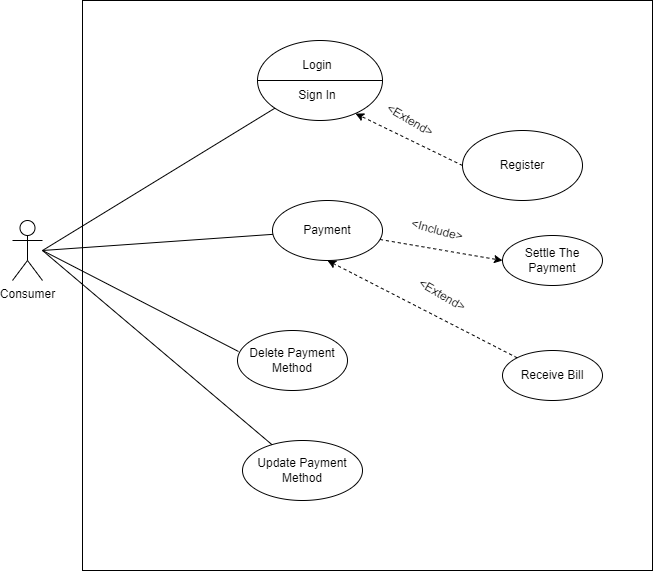

The diagram above was exported from draw.io. Its source (the exported page's mxGraphModel, read from the mxfile embedded in the PNG):
<mxGraphModel dx="868" dy="1517" grid="1" gridSize="10" guides="1" tooltips="1" connect="1" arrows="1" fold="1" page="1" pageScale="1" pageWidth="850" pageHeight="1100" math="0" shadow="0">
  <root>
    <mxCell id="0" />
    <mxCell id="1" parent="0" />
    <mxCell id="sl0135MJQiIqpvfhpO89-1" value="Consumer" style="shape=umlActor;verticalLabelPosition=bottom;verticalAlign=top;html=1;outlineConnect=0;" parent="1" vertex="1">
      <mxGeometry x="120" y="180" width="30" height="60" as="geometry" />
    </mxCell>
    <mxCell id="sl0135MJQiIqpvfhpO89-4" value="" style="whiteSpace=wrap;html=1;aspect=fixed;" parent="1" vertex="1">
      <mxGeometry x="190" y="-40" width="570" height="570" as="geometry" />
    </mxCell>
    <mxCell id="sl0135MJQiIqpvfhpO89-6" value="" style="ellipse;whiteSpace=wrap;html=1;" parent="1" vertex="1">
      <mxGeometry x="365" width="125" height="80" as="geometry" />
    </mxCell>
    <mxCell id="sl0135MJQiIqpvfhpO89-7" value="" style="endArrow=none;html=1;rounded=0;entryX=1;entryY=0.5;entryDx=0;entryDy=0;exitX=0;exitY=0.5;exitDx=0;exitDy=0;" parent="1" source="sl0135MJQiIqpvfhpO89-6" target="sl0135MJQiIqpvfhpO89-6" edge="1">
      <mxGeometry width="50" height="50" relative="1" as="geometry">
        <mxPoint x="410" y="80" as="sourcePoint" />
        <mxPoint x="460" y="30" as="targetPoint" />
      </mxGeometry>
    </mxCell>
    <mxCell id="sl0135MJQiIqpvfhpO89-8" value="Login" style="text;html=1;strokeColor=none;fillColor=none;align=center;verticalAlign=middle;whiteSpace=wrap;rounded=0;" parent="1" vertex="1">
      <mxGeometry x="395" y="10" width="60" height="30" as="geometry" />
    </mxCell>
    <mxCell id="sl0135MJQiIqpvfhpO89-9" value="Sign In" style="text;html=1;strokeColor=none;fillColor=none;align=center;verticalAlign=middle;whiteSpace=wrap;rounded=0;" parent="1" vertex="1">
      <mxGeometry x="395" y="40" width="60" height="30" as="geometry" />
    </mxCell>
    <mxCell id="sl0135MJQiIqpvfhpO89-10" value="Register" style="ellipse;whiteSpace=wrap;html=1;" parent="1" vertex="1">
      <mxGeometry x="570" y="90" width="120" height="70" as="geometry" />
    </mxCell>
    <mxCell id="sl0135MJQiIqpvfhpO89-13" value="" style="endArrow=classic;html=1;rounded=0;entryX=0.784;entryY=0.913;entryDx=0;entryDy=0;entryPerimeter=0;exitX=0;exitY=0.5;exitDx=0;exitDy=0;dashed=1;" parent="1" source="sl0135MJQiIqpvfhpO89-10" target="sl0135MJQiIqpvfhpO89-6" edge="1">
      <mxGeometry width="50" height="50" relative="1" as="geometry">
        <mxPoint x="530" y="180" as="sourcePoint" />
        <mxPoint x="580" y="130" as="targetPoint" />
      </mxGeometry>
    </mxCell>
    <mxCell id="sl0135MJQiIqpvfhpO89-14" value="&amp;lt;Extend&amp;gt;" style="text;html=1;strokeColor=none;fillColor=none;align=center;verticalAlign=middle;whiteSpace=wrap;rounded=0;rotation=30;" parent="1" vertex="1">
      <mxGeometry x="492.58" y="70" width="50" height="20" as="geometry" />
    </mxCell>
    <mxCell id="sl0135MJQiIqpvfhpO89-16" value="Payment" style="ellipse;whiteSpace=wrap;html=1;" parent="1" vertex="1">
      <mxGeometry x="380" y="160" width="110" height="60" as="geometry" />
    </mxCell>
    <mxCell id="sl0135MJQiIqpvfhpO89-17" value="Settle The Payment" style="ellipse;whiteSpace=wrap;html=1;" parent="1" vertex="1">
      <mxGeometry x="610" y="195" width="100" height="50" as="geometry" />
    </mxCell>
    <mxCell id="sl0135MJQiIqpvfhpO89-18" value="Receive Bill" style="ellipse;whiteSpace=wrap;html=1;" parent="1" vertex="1">
      <mxGeometry x="610" y="310" width="100" height="50" as="geometry" />
    </mxCell>
    <mxCell id="sl0135MJQiIqpvfhpO89-20" value="" style="endArrow=classic;html=1;rounded=0;dashed=1;entryX=0;entryY=0.5;entryDx=0;entryDy=0;" parent="1" source="sl0135MJQiIqpvfhpO89-16" target="sl0135MJQiIqpvfhpO89-17" edge="1">
      <mxGeometry width="50" height="50" relative="1" as="geometry">
        <mxPoint x="490" y="300" as="sourcePoint" />
        <mxPoint x="540" y="250" as="targetPoint" />
      </mxGeometry>
    </mxCell>
    <mxCell id="sl0135MJQiIqpvfhpO89-21" value="&amp;lt;Include&amp;gt;" style="text;html=1;strokeColor=none;fillColor=none;align=center;verticalAlign=middle;whiteSpace=wrap;rounded=0;rotation=15;" parent="1" vertex="1">
      <mxGeometry x="520" y="180" width="50" height="20" as="geometry" />
    </mxCell>
    <mxCell id="sl0135MJQiIqpvfhpO89-22" value="" style="endArrow=classic;html=1;rounded=0;dashed=1;entryX=0.5;entryY=1;entryDx=0;entryDy=0;exitX=0;exitY=0;exitDx=0;exitDy=0;" parent="1" source="sl0135MJQiIqpvfhpO89-18" target="sl0135MJQiIqpvfhpO89-16" edge="1">
      <mxGeometry width="50" height="50" relative="1" as="geometry">
        <mxPoint x="400" y="330" as="sourcePoint" />
        <mxPoint x="450" y="280" as="targetPoint" />
      </mxGeometry>
    </mxCell>
    <mxCell id="sl0135MJQiIqpvfhpO89-23" value="&amp;lt;Extend&amp;gt;" style="text;html=1;strokeColor=none;fillColor=none;align=center;verticalAlign=middle;whiteSpace=wrap;rounded=0;rotation=30;" parent="1" vertex="1">
      <mxGeometry x="520" y="240" width="60" height="30" as="geometry" />
    </mxCell>
    <mxCell id="sl0135MJQiIqpvfhpO89-28" value="" style="endArrow=none;html=1;rounded=0;" parent="1" target="sl0135MJQiIqpvfhpO89-6" edge="1">
      <mxGeometry width="50" height="50" relative="1" as="geometry">
        <mxPoint x="150" y="210" as="sourcePoint" />
        <mxPoint x="360" y="50" as="targetPoint" />
      </mxGeometry>
    </mxCell>
    <mxCell id="sl0135MJQiIqpvfhpO89-29" value="" style="endArrow=none;html=1;rounded=0;" parent="1" target="sl0135MJQiIqpvfhpO89-16" edge="1">
      <mxGeometry width="50" height="50" relative="1" as="geometry">
        <mxPoint x="150" y="210" as="sourcePoint" />
        <mxPoint x="260" y="200" as="targetPoint" />
      </mxGeometry>
    </mxCell>
    <mxCell id="sl0135MJQiIqpvfhpO89-31" value="Delete Payment Method" style="ellipse;whiteSpace=wrap;html=1;" parent="1" vertex="1">
      <mxGeometry x="345" y="290" width="110" height="60" as="geometry" />
    </mxCell>
    <mxCell id="sl0135MJQiIqpvfhpO89-32" value="Update Payment Method" style="ellipse;whiteSpace=wrap;html=1;" parent="1" vertex="1">
      <mxGeometry x="350" y="400" width="120" height="60" as="geometry" />
    </mxCell>
    <mxCell id="sl0135MJQiIqpvfhpO89-33" value="" style="endArrow=none;html=1;rounded=0;entryX=0.009;entryY=0.35;entryDx=0;entryDy=0;entryPerimeter=0;" parent="1" target="sl0135MJQiIqpvfhpO89-31" edge="1">
      <mxGeometry width="50" height="50" relative="1" as="geometry">
        <mxPoint x="150" y="210" as="sourcePoint" />
        <mxPoint x="270" y="260" as="targetPoint" />
      </mxGeometry>
    </mxCell>
    <mxCell id="sl0135MJQiIqpvfhpO89-34" value="" style="endArrow=none;html=1;rounded=0;" parent="1" target="sl0135MJQiIqpvfhpO89-32" edge="1">
      <mxGeometry width="50" height="50" relative="1" as="geometry">
        <mxPoint x="150" y="210" as="sourcePoint" />
        <mxPoint x="290" y="360" as="targetPoint" />
      </mxGeometry>
    </mxCell>
  </root>
</mxGraphModel>